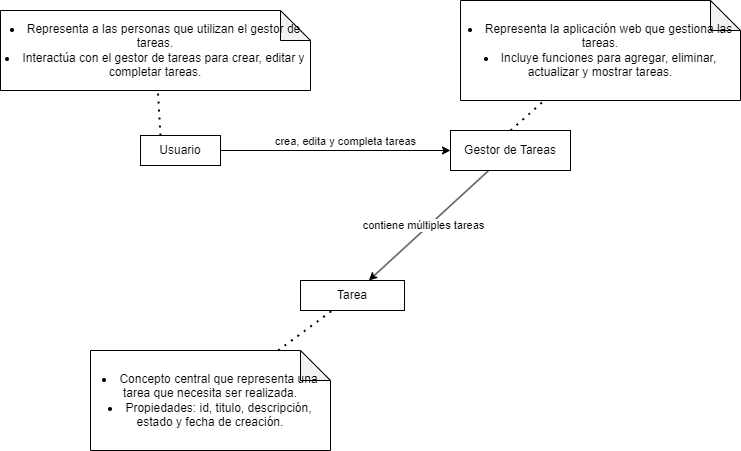

The diagram above was exported from draw.io. Its source (the exported page's mxGraphModel, read from the mxfile embedded in the PNG):
<mxGraphModel dx="880" dy="500" grid="1" gridSize="10" guides="1" tooltips="1" connect="1" arrows="1" fold="1" page="1" pageScale="1" pageWidth="827" pageHeight="1169" math="0" shadow="0">
  <root>
    <mxCell id="0" />
    <mxCell id="1" parent="0" />
    <mxCell id="IfQpg9cWJc3Eaa6otV7M-1" value="Usuario" style="rounded=0;whiteSpace=wrap;html=1;" parent="1" vertex="1">
      <mxGeometry x="210" y="175" width="80" height="30" as="geometry" />
    </mxCell>
    <mxCell id="IfQpg9cWJc3Eaa6otV7M-2" value="Gestor de Tareas" style="rounded=0;whiteSpace=wrap;html=1;" parent="1" vertex="1">
      <mxGeometry x="520" y="170" width="120" height="40" as="geometry" />
    </mxCell>
    <mxCell id="IfQpg9cWJc3Eaa6otV7M-3" value="&lt;div&gt;&lt;br&gt;&lt;/div&gt;Tarea&lt;div&gt;&lt;br&gt;&lt;/div&gt;" style="rounded=0;whiteSpace=wrap;html=1;" parent="1" vertex="1">
      <mxGeometry x="370" y="320" width="104" height="30" as="geometry" />
    </mxCell>
    <mxCell id="IfQpg9cWJc3Eaa6otV7M-6" value="" style="endArrow=classic;html=1;rounded=0;" parent="1" source="IfQpg9cWJc3Eaa6otV7M-2" target="IfQpg9cWJc3Eaa6otV7M-3" edge="1">
      <mxGeometry width="50" height="50" relative="1" as="geometry">
        <mxPoint x="390" y="290" as="sourcePoint" />
        <mxPoint x="440" y="240" as="targetPoint" />
      </mxGeometry>
    </mxCell>
    <mxCell id="IfQpg9cWJc3Eaa6otV7M-7" value="contiene múltiples tareas" style="edgeLabel;html=1;align=center;verticalAlign=middle;resizable=0;points=[];" parent="IfQpg9cWJc3Eaa6otV7M-6" vertex="1" connectable="0">
      <mxGeometry x="0.0454" y="-4" relative="1" as="geometry">
        <mxPoint as="offset" />
      </mxGeometry>
    </mxCell>
    <mxCell id="IfQpg9cWJc3Eaa6otV7M-8" value="&lt;li&gt;Concepto central que representa una tarea que necesita ser realizada.&lt;/li&gt;&lt;li&gt;Propiedades: id, titulo, descripción, estado y fecha de creación.&lt;/li&gt;" style="shape=note;whiteSpace=wrap;html=1;backgroundOutline=1;darkOpacity=0.05;" parent="1" vertex="1">
      <mxGeometry x="160" y="390" width="240" height="100" as="geometry" />
    </mxCell>
    <mxCell id="IfQpg9cWJc3Eaa6otV7M-9" value="" style="endArrow=none;dashed=1;html=1;dashPattern=1 3;strokeWidth=2;rounded=0;" parent="1" source="IfQpg9cWJc3Eaa6otV7M-8" target="IfQpg9cWJc3Eaa6otV7M-3" edge="1">
      <mxGeometry width="50" height="50" relative="1" as="geometry">
        <mxPoint x="330" y="400" as="sourcePoint" />
        <mxPoint x="380" y="350" as="targetPoint" />
      </mxGeometry>
    </mxCell>
    <mxCell id="IfQpg9cWJc3Eaa6otV7M-10" value="&lt;li&gt;Representa la aplicación web que gestiona las tareas.&lt;/li&gt;&lt;li&gt;Incluye funciones para agregar, eliminar, actualizar y mostrar tareas.&lt;/li&gt;" style="shape=note;whiteSpace=wrap;html=1;backgroundOutline=1;darkOpacity=0.05;" parent="1" vertex="1">
      <mxGeometry x="530" y="40" width="280" height="100" as="geometry" />
    </mxCell>
    <mxCell id="IfQpg9cWJc3Eaa6otV7M-11" value="" style="endArrow=none;dashed=1;html=1;dashPattern=1 3;strokeWidth=2;rounded=0;exitX=0.5;exitY=0;exitDx=0;exitDy=0;" parent="1" source="IfQpg9cWJc3Eaa6otV7M-2" target="IfQpg9cWJc3Eaa6otV7M-10" edge="1">
      <mxGeometry width="50" height="50" relative="1" as="geometry">
        <mxPoint x="580" y="150" as="sourcePoint" />
        <mxPoint x="630" y="100" as="targetPoint" />
      </mxGeometry>
    </mxCell>
    <mxCell id="IfQpg9cWJc3Eaa6otV7M-12" value="&lt;li&gt;Representa a las personas que utilizan el gestor de tareas.&lt;/li&gt;&lt;li&gt;Interactúa con el gestor de tareas para crear, editar y completar tareas.&lt;/li&gt;" style="shape=note;whiteSpace=wrap;html=1;backgroundOutline=1;darkOpacity=0.05;" parent="1" vertex="1">
      <mxGeometry x="70" y="50" width="310" height="80" as="geometry" />
    </mxCell>
    <mxCell id="IfQpg9cWJc3Eaa6otV7M-13" value="" style="endArrow=classic;html=1;rounded=0;" parent="1" source="IfQpg9cWJc3Eaa6otV7M-1" target="IfQpg9cWJc3Eaa6otV7M-2" edge="1">
      <mxGeometry width="50" height="50" relative="1" as="geometry">
        <mxPoint x="390" y="260" as="sourcePoint" />
        <mxPoint x="440" y="210" as="targetPoint" />
      </mxGeometry>
    </mxCell>
    <mxCell id="IfQpg9cWJc3Eaa6otV7M-14" value="crea, edita y completa tareas" style="edgeLabel;html=1;align=center;verticalAlign=middle;resizable=0;points=[];" parent="IfQpg9cWJc3Eaa6otV7M-13" vertex="1" connectable="0">
      <mxGeometry x="0.1041" y="-2" relative="1" as="geometry">
        <mxPoint x="-3" y="-12" as="offset" />
      </mxGeometry>
    </mxCell>
    <mxCell id="IfQpg9cWJc3Eaa6otV7M-16" value="" style="endArrow=none;dashed=1;html=1;dashPattern=1 3;strokeWidth=2;rounded=0;exitX=0.25;exitY=0;exitDx=0;exitDy=0;" parent="1" source="IfQpg9cWJc3Eaa6otV7M-1" target="IfQpg9cWJc3Eaa6otV7M-12" edge="1">
      <mxGeometry width="50" height="50" relative="1" as="geometry">
        <mxPoint x="140" y="170" as="sourcePoint" />
        <mxPoint x="190" y="120" as="targetPoint" />
      </mxGeometry>
    </mxCell>
  </root>
</mxGraphModel>